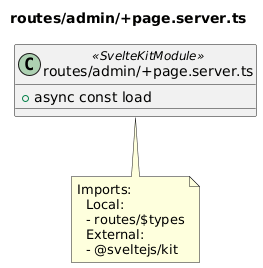

The diagram above was rendered by PlantUML. Its source (embedded in the PNG):
@startuml routes__admin__page_server_ts
title routes/admin/+page.server.ts
class "routes/admin/+page.server.ts" as routes_admin__page_server_ts <<SvelteKitModule>> {
  + async const load
}
note bottom of routes_admin__page_server_ts
  Imports:
    Local:
    - routes/$types
    External:
    - @sveltejs/kit
end note
@enduml